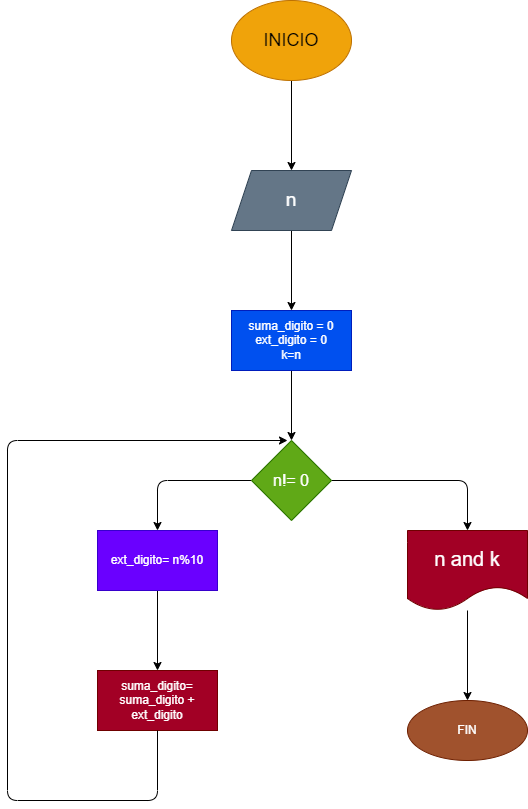

The diagram above was exported from draw.io. Its source (the exported page's mxGraphModel, read from the mxfile embedded in the PNG):
<mxGraphModel dx="1162" dy="545" grid="1" gridSize="10" guides="1" tooltips="1" connect="1" arrows="1" fold="1" page="1" pageScale="1" pageWidth="827" pageHeight="1169" math="0" shadow="0">
  <root>
    <mxCell id="0" />
    <mxCell id="1" parent="0" />
    <mxCell id="6" value="" style="edgeStyle=none;html=1;" edge="1" parent="1" source="2" target="5">
      <mxGeometry relative="1" as="geometry" />
    </mxCell>
    <mxCell id="2" value="&lt;font style=&quot;font-size: 18px&quot;&gt;INICIO&lt;/font&gt;" style="ellipse;whiteSpace=wrap;html=1;fillColor=#f0a30a;fontColor=#000000;strokeColor=#BD7000;" vertex="1" parent="1">
      <mxGeometry x="354" width="120" height="80" as="geometry" />
    </mxCell>
    <mxCell id="8" value="" style="edgeStyle=none;html=1;" edge="1" parent="1" source="5" target="7">
      <mxGeometry relative="1" as="geometry" />
    </mxCell>
    <mxCell id="5" value="&lt;font style=&quot;font-size: 19px&quot;&gt;n&lt;/font&gt;" style="shape=parallelogram;perimeter=parallelogramPerimeter;whiteSpace=wrap;html=1;fixedSize=1;fillColor=#647687;fontColor=#ffffff;strokeColor=#314354;" vertex="1" parent="1">
      <mxGeometry x="354" y="170" width="120" height="60" as="geometry" />
    </mxCell>
    <mxCell id="10" value="" style="edgeStyle=none;html=1;" edge="1" parent="1" source="7" target="9">
      <mxGeometry relative="1" as="geometry" />
    </mxCell>
    <mxCell id="7" value="suma_digito = 0&lt;br&gt;ext_digito = 0&lt;br&gt;k=n" style="whiteSpace=wrap;html=1;fillColor=#0050ef;fontColor=#ffffff;strokeColor=#001DBC;" vertex="1" parent="1">
      <mxGeometry x="354" y="310" width="120" height="60" as="geometry" />
    </mxCell>
    <mxCell id="12" value="" style="edgeStyle=none;html=1;" edge="1" parent="1" source="9" target="11">
      <mxGeometry relative="1" as="geometry">
        <Array as="points">
          <mxPoint x="590" y="480" />
        </Array>
      </mxGeometry>
    </mxCell>
    <mxCell id="16" value="" style="edgeStyle=none;html=1;" edge="1" parent="1" source="9" target="15">
      <mxGeometry relative="1" as="geometry">
        <Array as="points">
          <mxPoint x="280" y="480" />
        </Array>
      </mxGeometry>
    </mxCell>
    <mxCell id="9" value="&lt;font style=&quot;font-size: 16px&quot;&gt;n!= 0&lt;/font&gt;" style="rhombus;whiteSpace=wrap;html=1;fillColor=#60a917;fontColor=#ffffff;strokeColor=#2D7600;" vertex="1" parent="1">
      <mxGeometry x="374" y="440" width="80" height="80" as="geometry" />
    </mxCell>
    <mxCell id="14" value="" style="edgeStyle=none;html=1;" edge="1" parent="1" source="11" target="13">
      <mxGeometry relative="1" as="geometry" />
    </mxCell>
    <mxCell id="11" value="&lt;font style=&quot;font-size: 20px&quot;&gt;n and k&lt;/font&gt;" style="shape=document;whiteSpace=wrap;html=1;boundedLbl=1;fillColor=#a20025;fontColor=#ffffff;strokeColor=#6F0000;" vertex="1" parent="1">
      <mxGeometry x="530" y="530" width="120" height="80" as="geometry" />
    </mxCell>
    <mxCell id="13" value="FIN" style="ellipse;whiteSpace=wrap;html=1;fillColor=#a0522d;fontColor=#ffffff;strokeColor=#6D1F00;" vertex="1" parent="1">
      <mxGeometry x="530" y="700" width="120" height="60" as="geometry" />
    </mxCell>
    <mxCell id="18" value="" style="edgeStyle=none;html=1;" edge="1" parent="1" source="15" target="17">
      <mxGeometry relative="1" as="geometry" />
    </mxCell>
    <mxCell id="15" value="ext_digito= n%10" style="whiteSpace=wrap;html=1;fillColor=#6a00ff;fontColor=#ffffff;strokeColor=#3700CC;" vertex="1" parent="1">
      <mxGeometry x="220" y="530" width="120" height="60" as="geometry" />
    </mxCell>
    <mxCell id="17" value="suma_digito= suma_digito + ext_digito" style="whiteSpace=wrap;html=1;fillColor=#a20025;fontColor=#ffffff;strokeColor=#6F0000;" vertex="1" parent="1">
      <mxGeometry x="220" y="670" width="120" height="60" as="geometry" />
    </mxCell>
    <mxCell id="19" value="" style="endArrow=classic;html=1;" edge="1" parent="1">
      <mxGeometry width="50" height="50" relative="1" as="geometry">
        <mxPoint x="280" y="730" as="sourcePoint" />
        <mxPoint x="410" y="440" as="targetPoint" />
        <Array as="points">
          <mxPoint x="280" y="800" />
          <mxPoint x="130" y="800" />
          <mxPoint x="130" y="440" />
        </Array>
      </mxGeometry>
    </mxCell>
  </root>
</mxGraphModel>